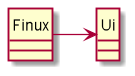

The diagram above was rendered by PlantUML. Its source (embedded in the PNG):
@startuml
hide circle
skinparam monochrome false

class Finux {
}

class Ui {
}

Finux -> Ui

@enduml